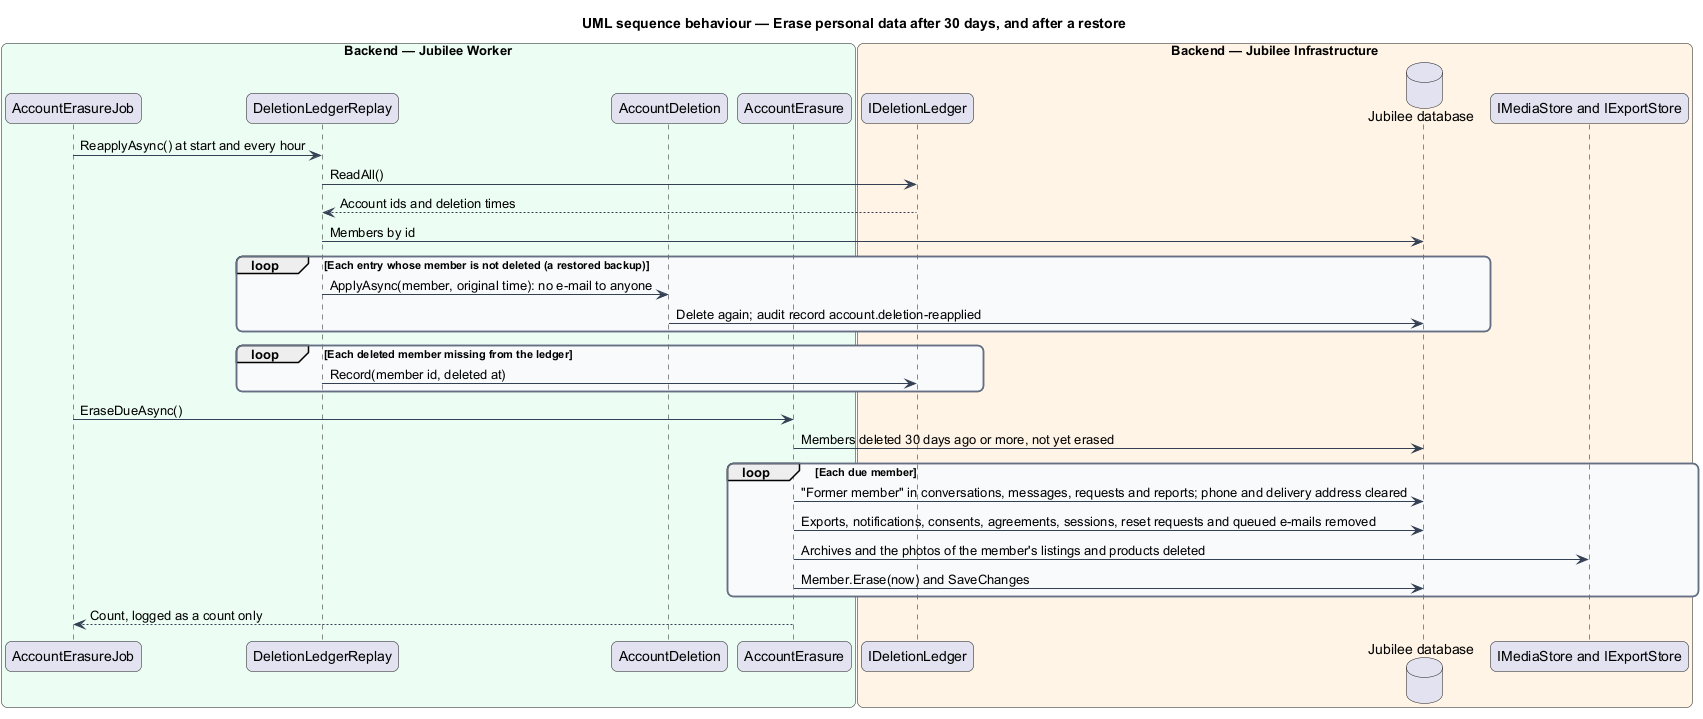

The diagram above was rendered by PlantUML. Its source (embedded in the PNG):
@startuml
title UML sequence behaviour — Erase personal data after 30 days, and after a restore
skinparam backgroundColor #FFFFFF
skinparam shadowing false
skinparam roundcorner 12
skinparam defaultFontName Arial
skinparam ArrowColor #344054
skinparam rectangle {
  BorderColor #344054
  FontColor #101828
}
skinparam package {
  BorderColor #667085
  FontColor #101828
  BackgroundColor #F9FAFB
}

box "Backend — Jubilee Worker" #ECFDF3
  participant "AccountErasureJob" as job
  participant "DeletionLedgerReplay" as replay
  participant "AccountDeletion" as deletion
  participant "AccountErasure" as erasure
end box
box "Backend — Jubilee Infrastructure" #FFF4E5
  participant "IDeletionLedger" as ledger
  database "Jubilee database" as db
  participant "IMediaStore and IExportStore" as stores
end box
job -> replay : ReapplyAsync() at start and every hour
replay -> ledger : ReadAll()
ledger --> replay : Account ids and deletion times
replay -> db : Members by id
loop Each entry whose member is not deleted (a restored backup)
  replay -> deletion : ApplyAsync(member, original time): no e-mail to anyone
  deletion -> db : Delete again; audit record account.deletion-reapplied
end
loop Each deleted member missing from the ledger
  replay -> ledger : Record(member id, deleted at)
end
job -> erasure : EraseDueAsync()
erasure -> db : Members deleted 30 days ago or more, not yet erased
loop Each due member
  erasure -> db : "Former member" in conversations, messages, requests and reports; phone and delivery address cleared
  erasure -> db : Exports, notifications, consents, agreements, sessions, reset requests and queued e-mails removed
  erasure -> stores : Archives and the photos of the member's listings and products deleted
  erasure -> db : Member.Erase(now) and SaveChanges
end
erasure --> job : Count, logged as a count only
@enduml